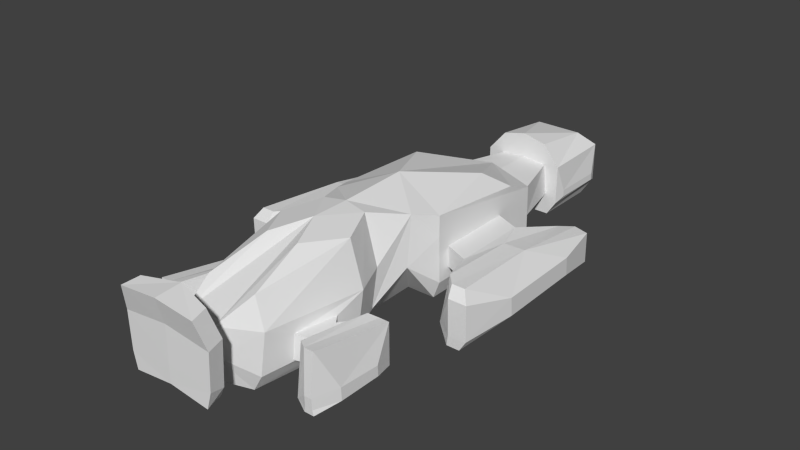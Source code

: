 # Source: fast.blend  (saved by Blender 2.64.2; exported with 4.5.12 LTS)
import bpy
from mathutils import Matrix  # noqa: F401  (used for matrix-valued properties, if any)

bpy.ops.wm.read_factory_settings(use_empty=True)
scene = bpy.context.scene
scene.name = 'Scene'

# ---- collections
col_collection_14 = bpy.data.collections.new('Collection 14'); scene.collection.children.link(col_collection_14)

# ---- world
world_world = bpy.data.worlds.new('World'); scene.world = world_world
world_world.color = (0.05088, 0.05088, 0.05088)
world_world.use_sun_shadow = False
world_world.sun_shadow_jitter_overblur = 0.0
world_world.cycles.sampling_method = 'MANUAL'
world_world.cycles.sample_map_resolution = 256

# ---- meshes
me_cube_001 = bpy.data.meshes.new('Cube.001')
me_cube_001.from_pydata([(2.248, 11.18, 0.0), (0.0, 11.18, 0.0), (2.248, 15.81, 0.0), (0.0, 15.29, 0.0), (0.0, 7.526, 0.0), (3.276, 6.266, 0.0), (1.231, -3.328, 0.0), (3.276, -3.328, 0.0), (1.316, -7.783, 0.0), (1.665, -8.046, 0.0), (2.77, -10.52, 0.0), (1.864, -17.38, 0.0), (0.0, -20.34, 1.902), (2.578, -20.31, 1.592), (0.0, -21.48, 1.783), (2.803, -21.44, 1.427), (2.907, 11.18, 1.0), (2.735, 16.54, 1.0), (0.0, 16.54, 1.0), (0.0, 7.481, 1.16), (3.763, 6.221, 1.16), (0.0, -10.34, 7.353), (3.763, -3.374, 1.251), (2.974, -5.573, 2.976), (0.0, -10.5, 0.0), (2.256, -7.992, 0.9492), (3.362, -10.47, 0.9417), (2.456, -17.33, 1.071), (1.176, -19.27, 2.833), (2.858, -20.28, 2.215), (0.0, -21.47, 2.962), (3.106, -21.4, 2.55), (2.907, 11.18, 3.792), (2.735, 16.54, 3.792), (0.0, 16.54, 3.792), (0.0, 7.314, 4.676), (3.763, 6.124, 4.396), (0.0, -7.783, 0.0), (3.763, -3.47, 4.487), (2.974, -5.191, 6.437), (0.0, -3.328, 0.0), (2.49, -7.763, 3.79), (3.596, -10.24, 3.782), (2.69, -17.1, 3.912), (1.176, -19.26, 4.709), (2.997, -20.23, 5.223), (0.0, -21.43, 5.471), (3.221, -21.37, 5.058), (1.676, 11.18, 5.24), (0.0, 11.18, 5.635), (1.676, 15.69, 4.707), (0.0, 15.69, 4.707), (2.957, 7.322, 3.757), (3.838, 3.953, 5.246), (0.0, -2.751, 7.519), (0.0, -7.619, 7.353), (1.605, -7.802, 7.139), (2.71, -10.27, 6.844), (1.812, -16.82, 5.811), (0.0, -20.13, 7.34), (2.547, -20.74, 7.098), (0.0, -21.89, 7.222), (2.771, -21.87, 6.933), (3.047, 11.97, 1.3), (3.047, 15.75, 1.3), (3.047, 11.97, 1.8), (3.047, 15.75, 1.8), (3.763, 2.949, 2.0), (3.763, -2.478, 2.0), (3.763, 2.901, 3.5), (3.763, -2.526, 3.5), (5.511, 2.198, 2.0), (5.511, -3.229, 2.0), (5.511, 2.149, 3.5), (5.511, -3.278, 3.5), (6.059, 5.945, 0.1482), (6.059, -6.261, 0.7139), (6.465, 5.836, 2.461), (6.465, -5.913, 3.958), (7.233, 6.743, 0.0), (7.233, -7.119, 0.0), (7.233, 6.694, 2.339), (7.233, -6.731, 3.958), (8.152, 6.743, 0.0), (8.152, -7.119, 0.0), (8.152, 6.694, 2.142), (8.152, -6.731, 3.958), (8.891, 3.175, 0.816), (9.279, -3.494, 1.09), (8.891, 3.068, 2.098), (9.279, -3.601, 2.372), (7.344, -7.156, 0.6899), (7.344, -7.214, 3.231), (8.041, -7.156, 0.6899), (8.041, -7.214, 3.231), (8.631, -7.214, 3.231), (8.641, -7.156, 0.7607), (3.908, -12.88, 1.3), (3.908, -14.99, 1.3), (3.908, -12.9, 3.0), (3.908, -15.01, 3.0), (4.281, -12.35, 1.3), (4.281, -15.51, 1.3), (4.281, -12.38, 3.0), (4.281, -15.54, 3.0), (4.475, -11.19, 0.0), (4.475, -16.65, 0.2942), (4.776, -11.24, 3.182), (4.776, -16.5, 3.983), (5.344, -10.83, 0.0), (5.344, -17.04, 0.0), (5.344, -10.85, 2.901), (5.344, -16.86, 3.983), (6.024, -10.83, 0.0), (6.024, -17.04, 0.0), (6.024, -10.85, 2.901), (6.024, -16.86, 3.983), (6.571, -12.43, 0.3557), (6.571, -15.41, 0.3557), (6.571, -12.48, 1.089), (6.571, -15.46, 1.243), (5.426, -17.05, 0.3504), (5.426, -17.08, 1.093), (5.942, -17.05, 0.3504), (5.942, -17.08, 1.093), (3.36, -12.39, 1.3), (2.842, -15.27, 1.3), (3.459, -12.3, 3.0), (2.941, -15.17, 3.0), (1.182, -12.95, 7.051), (2.682, 2.282, 6.428), (3.763, -3.47, 5.935), (0.0, 8.021, 3.922), (7.734, -0.08544, 3.549), (2.02, 11.18, 1.5), (0.0, 11.18, 1.5), (2.957, 7.379, 1.5), (1.784, 11.18, 3.697), (0.0, 8.119, 1.5), (0.0, 11.18, 3.861), (0.0, -17.38, 0.0), (0.0, -19.26, 4.709), (6.337, -0.2581, 3.624)], [], [(2, 0, 1, 3), (38, 39, 23, 22), (44, 45, 29, 28), (28, 29, 13), (23, 25, 9), (26, 27, 11, 10), (0, 2, 17, 16), (29, 31, 15, 13), (37, 8, 24), (11, 27, 28), (25, 26, 10, 9), (7, 22, 23), (14, 15, 31, 30), (32, 33, 50, 48), (8, 9, 24), (45, 47, 31, 29), (39, 41, 25, 23), (30, 31, 47, 46), (43, 44, 28, 27), (41, 42, 26, 25), (9, 10, 24), (50, 51, 49, 48), (60, 62, 47, 45), (40, 4, 6), (46, 47, 62, 61), (59, 61, 62, 60), (56, 57, 42, 41), (6, 8, 37, 40), (57, 58, 43, 42), (6, 23, 8), (23, 9, 8), (39, 56, 41), (58, 44, 43), (44, 60, 45), (12, 13, 15, 14), (4, 5, 7, 6), (64, 63, 16, 17), (65, 66, 33, 32), (66, 64, 17, 33), (63, 65, 32, 16), (50, 33, 34, 51), (5, 20, 22, 7), (7, 23, 6), (68, 70, 38, 22), (69, 67, 20, 36), (36, 38, 70, 69), (67, 68, 22, 20), (72, 74, 70, 68), (73, 71, 67, 69), (71, 72, 68, 67), (76, 78, 74, 72), (92, 76, 91), (81, 79, 75, 77), (79, 80, 76, 75), (85, 83, 79, 81), (83, 84, 80, 79), (89, 87, 83, 85), (87, 88, 84, 83), (76, 80, 91), (92, 94, 86, 82), (93, 91, 80, 84), (33, 17, 18, 34), (17, 2, 3, 18), (96, 93, 84), (94, 93, 95), (93, 96, 95), (86, 94, 95), (86, 95, 90), (90, 95, 96), (96, 88, 90), (96, 84, 88), (91, 93, 94, 92), (101, 102, 98, 97), (99, 100, 104, 103), (102, 104, 100, 98), (103, 101, 97, 99), (107, 105, 101, 103), (105, 106, 102, 101), (103, 104, 108), (106, 108, 104, 102), (106, 110, 121), (111, 109, 105, 107), (109, 110, 106, 105), (107, 108, 112, 111), (115, 113, 109, 111), (113, 114, 110, 109), (111, 112, 116, 115), (115, 116, 120, 119), (119, 117, 113, 115), (122, 106, 121), (122, 124, 116, 112), (123, 121, 110, 114), (117, 119, 120, 118), (120, 124, 123), (116, 124, 120), (42, 43, 128, 127), (43, 27, 126, 128), (125, 126, 27, 26), (26, 42, 127, 125), (127, 99, 97, 125), (99, 127, 128, 100), (126, 98, 100, 128), (125, 97, 98, 126), (65, 63, 64, 66), (129, 58, 57), (52, 132, 35, 36), (87, 89, 90, 88), (92, 82, 78), (76, 92, 78), (107, 103, 108), (123, 118, 120), (123, 114, 118), (106, 122, 112), (106, 112, 108), (113, 117, 118, 114), (121, 123, 124, 122), (77, 75, 71, 73), (75, 76, 72, 71), (39, 54, 55, 56), (38, 131, 39), (131, 54, 39), (36, 131, 38), (53, 131, 36), (131, 53, 130), (131, 130, 54), (36, 20, 136, 52), (19, 20, 5, 4), (35, 54, 130), (53, 35, 130), (86, 90, 133), (133, 90, 89), (89, 85, 133), (133, 85, 81), (133, 82, 86), (133, 78, 82), (133, 81, 77), (69, 70, 74), (73, 69, 74), (134, 0, 16), (134, 135, 1, 0), (138, 136, 20, 19), (32, 137, 134, 16), (53, 36, 35), (137, 32, 48), (48, 49, 139, 137), (56, 55, 21, 57), (57, 21, 129), (44, 59, 60), (58, 129, 44), (12, 28, 13), (28, 12, 11), (140, 11, 12), (24, 10, 11, 140), (44, 129, 21), (141, 59, 44), (21, 141, 44), (52, 137, 139, 132), (134, 136, 138, 135), (137, 52, 136, 134), (74, 78, 142), (142, 77, 73), (78, 133, 142), (73, 74, 142), (133, 77, 142)])
me_cube_001.use_remesh_preserve_volume = False
me_cube_001.use_remesh_preserve_attributes = False
me_cube_001.use_mirror_vertex_groups = False
me_cube_001.update()

# ---- objects
ob_cube = bpy.data.objects.new('Cube', me_cube_001)

# ---- transforms, parenting, visibility, modifiers, constraints
ob_cube.location = (0.0, 0.0, 0.0)
ob_cube.lineart.crease_threshold = 0.0
_m = ob_cube.modifiers.new('Mirror', 'MIRROR')

# ---- collection membership
col_collection_14.objects.link(ob_cube)

# ---- scene / render settings (as saved in the file)
scene.frame_start = 1; scene.frame_end = 250; scene.frame_set(0)
scene.render.engine = 'BLENDER_EEVEE_NEXT'
scene.render.image_settings.color_mode = 'RGB'
scene.render.image_settings.compression = 90
scene.render.resolution_percentage = 50
scene.render.dither_intensity = 0.0
scene.render.bake_margin = 2
scene.render.bake_bias = 0.0
scene.cycles.use_denoising = False
scene.cycles.samples = 10
scene.cycles.sampling_pattern = 'TABULATED_SOBOL'
scene.cycles.light_sampling_threshold = 0.0
scene.cycles.use_adaptive_sampling = False
scene.cycles.use_light_tree = False
scene.cycles.blur_glossy = 0.0
scene.cycles.volume_bounces = 1
scene.cycles.pixel_filter_type = 'GAUSSIAN'
scene.cycles.sample_clamp_indirect = 0.0
scene.view_settings.view_transform = 'Standard'
bpy.context.view_layer.update()

# ---- added for rendering (the .blend has no active camera and no usable light): camera, sun
cam_auto = bpy.data.cameras.new('AutoCamera')
cam_auto.lens = 50.0
cam_auto.sensor_width = 36.0
cam_auto.clip_end = 1000.0
ob_auto_camera = bpy.data.objects.new('AutoCamera', cam_auto)
scene.collection.objects.link(ob_auto_camera)
ob_auto_camera.location = (40.0932, -50.7853, 35.8342)
ob_auto_camera.rotation_euler = (1.09748, -7.21219e-08, 0.694738)
scene.camera = ob_auto_camera
light_auto_sun = bpy.data.lights.new('AutoSun', 'SUN')
light_auto_sun.energy = 3.0
light_auto_sun.angle = 0.0523599
ob_auto_sun = bpy.data.objects.new('AutoSun', light_auto_sun)
scene.collection.objects.link(ob_auto_sun)
ob_auto_sun.rotation_euler = (0.872665, 0.174533, 0.523599)
bpy.context.view_layer.update()
